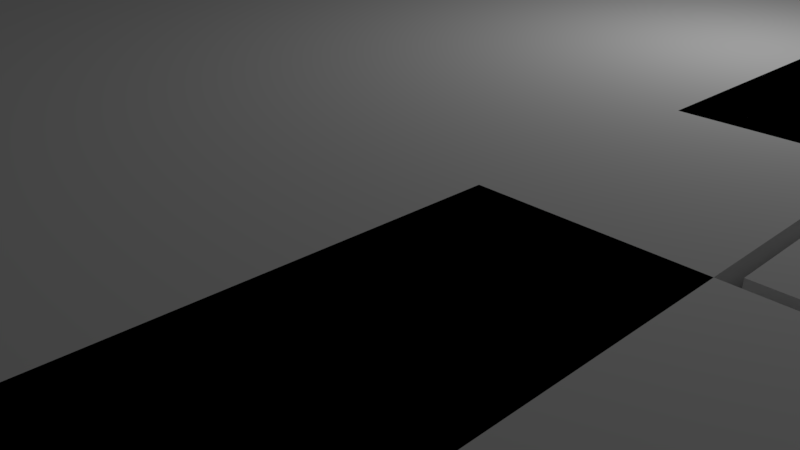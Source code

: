 # Source: home2.blend  (saved by Blender 2.78.0; exported with 4.5.12 LTS)
import bpy
from mathutils import Matrix  # noqa: F401  (used for matrix-valued properties, if any)

bpy.ops.wm.read_factory_settings(use_empty=True)
scene = bpy.context.scene
scene.name = 'Scene'

# ---- collections
col_collection_1 = bpy.data.collections.new('Collection 1'); scene.collection.children.link(col_collection_1)

# ---- materials (node trees are filled in below, after node groups)
mat_material = bpy.data.materials.new('Material')
mat_material.alpha_threshold = 0.0
mat_material.use_transparent_shadow = False
mat_material.roughness = 0.5
mat_material.line_color = (0.0, 0.0, 0.0, 1.0)
mat_material_001 = bpy.data.materials.new('Material.001')
mat_material_001.alpha_threshold = 0.0
mat_material_001.use_transparent_shadow = False
mat_material_001.roughness = 0.5
mat_material_001.line_color = (0.0, 0.0, 0.0, 1.0)
mat_material_002 = bpy.data.materials.new('Material.002')
mat_material_002.alpha_threshold = 0.0
mat_material_002.use_transparent_shadow = False
mat_material_002.roughness = 0.5
mat_material_002.line_color = (0.0, 0.0, 0.0, 1.0)
mat_material_003 = bpy.data.materials.new('Material.003')
mat_material_003.alpha_threshold = 0.0
mat_material_003.use_transparent_shadow = False
mat_material_003.roughness = 0.5
mat_material_003.line_color = (0.0, 0.0, 0.0, 1.0)
mat_material_004 = bpy.data.materials.new('Material.004')
mat_material_004.alpha_threshold = 0.0
mat_material_004.use_transparent_shadow = False
mat_material_004.roughness = 0.5
mat_material_004.line_color = (0.0, 0.0, 0.0, 1.0)
mat_material_005 = bpy.data.materials.new('Material.005')
mat_material_005.alpha_threshold = 0.0
mat_material_005.use_transparent_shadow = False
mat_material_005.roughness = 0.5
mat_material_005.line_color = (0.0, 0.0, 0.0, 1.0)

# ---- material node trees

# ---- world
world_world = bpy.data.worlds.new('World'); scene.world = world_world
world_world.color = (0.05088, 0.05088, 0.05088)
world_world.use_sun_shadow = False
world_world.sun_shadow_jitter_overblur = 0.0
world_world.cycles.sampling_method = 'MANUAL'

# ---- cameras
cam_camera = bpy.data.cameras.new('Camera')
cam_camera.clip_end = 100.0
cam_camera.lens = 35.0
cam_camera.sensor_width = 32.0
cam_camera.sensor_height = 18.0
cam_camera.ortho_scale = 7.314
cam_camera.dof.focus_distance = 0.0
cam_camera.dof.aperture_fstop = 128.0

# ---- lights
light_lamp = bpy.data.lights.new('Lamp', 'POINT')
light_lamp.transmission_factor = 0.0
light_lamp.cutoff_distance = 30.0
light_lamp.energy = 100.0
light_lamp.shadow_buffer_clip_start = 1.001
light_lamp.shadow_soft_size = 0.1
light_lamp.shadow_maximum_resolution = 0.006
light_lamp.use_absolute_resolution = True

# ---- meshes
me_cube = bpy.data.meshes.new('Cube')
me_cube.from_pydata([(1.0, 1.0, -1.0), (1.0, -1.0, -1.0), (-1.0, -1.0, -1.0), (-1.0, 1.0, -1.0), (1.0, 1.0, 1.0), (1.0, -1.0, 1.0), (-1.0, -1.0, 1.0), (-1.0, 1.0, 1.0)], [], [(0, 1, 2, 3), (4, 7, 6, 5), (0, 4, 5, 1), (1, 5, 6, 2), (2, 6, 7, 3), (4, 0, 3, 7)])
me_cube.materials.append(mat_material)
me_cube.use_remesh_preserve_volume = False
me_cube.use_remesh_preserve_attributes = False
me_cube.use_mirror_vertex_groups = False
me_cube.update()
me_cube_001 = bpy.data.meshes.new('Cube.001')
me_cube_001.from_pydata([(1.0, 1.0, -1.0), (1.0, -1.0, -1.0), (-1.0, -1.0, -1.0), (-1.0, 1.0, -1.0), (1.0, 1.0, 1.0), (1.0, -1.0, 1.0), (-1.0, -1.0, 1.0), (-1.0, 1.0, 1.0)], [], [(0, 1, 2, 3), (4, 7, 6, 5), (0, 4, 5, 1), (1, 5, 6, 2), (2, 6, 7, 3), (4, 0, 3, 7)])
me_cube_001.materials.append(mat_material_001)
me_cube_001.use_remesh_preserve_volume = False
me_cube_001.use_remesh_preserve_attributes = False
me_cube_001.use_mirror_vertex_groups = False
me_cube_001.update()
me_cube_002 = bpy.data.meshes.new('Cube.002')
me_cube_002.from_pydata([(1.0, 1.0, -1.0), (1.0, -1.0, -1.0), (-1.543, -1.0, -1.0), (-1.543, 1.0, -1.0), (1.0, 1.0, 1.0), (1.0, -1.0, 1.0), (-1.543, -1.0, 1.0), (-1.543, 1.0, 1.0)], [], [(0, 1, 2, 3), (4, 7, 6, 5), (0, 4, 5, 1), (1, 5, 6, 2), (2, 6, 7, 3), (4, 0, 3, 7)])
me_cube_002.materials.append(mat_material_002)
me_cube_002.use_remesh_preserve_volume = False
me_cube_002.use_remesh_preserve_attributes = False
me_cube_002.use_mirror_vertex_groups = False
me_cube_002.update()
me_cube_003 = bpy.data.meshes.new('Cube.003')
me_cube_003.from_pydata([(1.0, 1.0, -1.0), (1.0, -0.3448, -1.0), (-1.51, -0.3448, -1.0), (-1.51, 1.0, -1.0), (1.0, 1.0, 1.0), (1.0, -0.3448, 1.0), (-1.51, -0.3448, 1.0), (-1.51, 1.0, 1.0)], [], [(0, 1, 2, 3), (4, 7, 6, 5), (0, 4, 5, 1), (1, 5, 6, 2), (2, 6, 7, 3), (4, 0, 3, 7)])
me_cube_003.materials.append(mat_material_003)
me_cube_003.use_remesh_preserve_volume = False
me_cube_003.use_remesh_preserve_attributes = False
me_cube_003.use_mirror_vertex_groups = False
me_cube_003.update()
me_cube_004 = bpy.data.meshes.new('Cube.004')
me_cube_004.from_pydata([(1.0, 1.0, -1.0), (1.0, -1.0, -1.0), (-1.0, -1.0, -1.0), (-1.0, 1.0, -1.0), (1.0, 1.0, 1.0), (1.0, -1.0, 1.0), (-1.0, -1.0, 1.0), (-1.0, 1.0, 1.0)], [], [(0, 1, 2, 3), (4, 7, 6, 5), (0, 4, 5, 1), (1, 5, 6, 2), (2, 6, 7, 3), (4, 0, 3, 7)])
me_cube_004.materials.append(mat_material_004)
me_cube_004.use_remesh_preserve_volume = False
me_cube_004.use_remesh_preserve_attributes = False
me_cube_004.use_mirror_vertex_groups = False
me_cube_004.update()
me_cube_005 = bpy.data.meshes.new('Cube.005')
me_cube_005.from_pydata([(1.0, 1.0, -1.0), (1.0, -1.0, -1.0), (-1.0, -1.0, -1.0), (-1.0, 1.0, -1.0), (1.0, 1.0, 1.0), (1.0, -1.0, 1.0), (-1.0, -1.0, 1.0), (-1.0, 1.0, 1.0)], [], [(0, 1, 2, 3), (4, 7, 6, 5), (0, 4, 5, 1), (1, 5, 6, 2), (2, 6, 7, 3), (4, 0, 3, 7)])
me_cube_005.materials.append(mat_material_005)
me_cube_005.use_remesh_preserve_volume = False
me_cube_005.use_remesh_preserve_attributes = False
me_cube_005.use_mirror_vertex_groups = False
me_cube_005.update()

# ---- objects
ob_cube = bpy.data.objects.new('Cube', me_cube)
ob_lamp = bpy.data.objects.new('Lamp', light_lamp)
ob_camera = bpy.data.objects.new('Camera', cam_camera)
ob_cube_001 = bpy.data.objects.new('Cube.001', me_cube_001)
ob_cube_002 = bpy.data.objects.new('Cube.002', me_cube_002)
ob_cube_003 = bpy.data.objects.new('Cube.003', me_cube_003)
ob_cube_004 = bpy.data.objects.new('Cube.004', me_cube_004)
ob_cube_005 = bpy.data.objects.new('Cube.005', me_cube_005)

# ---- transforms, parenting, visibility, modifiers, constraints
ob_cube.location = (8.9, 5.4, 0.3)
ob_cube.scale = (2.9, 2.4, 3.0)
ob_cube.lock_rotations_4d = False
ob_cube.empty_display_type = 'ARROWS'
ob_cube.lineart.crease_threshold = 0.0
ob_lamp.location = (4.076, 1.005, 5.904)
ob_lamp.rotation_euler = (0.6503, 0.05522, 1.866)
ob_lamp.lock_rotations_4d = False
ob_lamp.empty_display_type = 'ARROWS'
ob_lamp.color = (0.0, 0.0, 0.0, 0.0)
ob_lamp.lineart.crease_threshold = 0.0
ob_camera.location = (7.481, -6.508, 5.344)
ob_camera.rotation_euler = (1.109, 0.0, 0.8149)
ob_camera.lock_rotations_4d = False
ob_camera.empty_display_type = 'ARROWS'
ob_camera.color = (0.0, 0.0, 0.0, 0.0)
ob_camera.display_type = 'WIRE'
ob_camera.lineart.crease_threshold = 0.0
ob_cube_001.location = (0.0, 0.0, 0.0)
ob_cube_001.scale = (12.0, 8.0, 3.0)
ob_cube_001.lock_rotations_4d = False
ob_cube_001.empty_display_type = 'ARROWS'
ob_cube_001.lineart.crease_threshold = 0.0
ob_cube_002.location = (8.9, -5.4, 0.3)
ob_cube_002.scale = (2.9, 2.4, 3.0)
ob_cube_002.lock_rotations_4d = False
ob_cube_002.empty_display_type = 'ARROWS'
ob_cube_002.lineart.crease_threshold = 0.0
ob_cube_003.location = (8.9, 0.0, 0.3)
ob_cube_003.scale = (2.9, 2.9, 3.0)
ob_cube_003.lock_rotations_4d = False
ob_cube_003.empty_display_type = 'ARROWS'
ob_cube_003.lineart.crease_threshold = 0.0
ob_cube_004.location = (0.0, 0.0, 0.3)
ob_cube_004.scale = (5.9, 7.9, 3.0)
ob_cube_004.lock_rotations_4d = False
ob_cube_004.empty_display_type = 'ARROWS'
ob_cube_004.lineart.crease_threshold = 0.0
ob_cube_005.location = (8.9, 0.0, 0.3)
ob_cube_005.scale = (2.9, 2.9, 3.0)
ob_cube_005.lock_rotations_4d = False
ob_cube_005.empty_display_type = 'ARROWS'
ob_cube_005.lineart.crease_threshold = 0.0

# ---- collection membership
col_collection_1.objects.link(ob_cube)
col_collection_1.objects.link(ob_lamp)
col_collection_1.objects.link(ob_camera)
col_collection_1.objects.link(ob_cube_001)
col_collection_1.objects.link(ob_cube_002)
col_collection_1.objects.link(ob_cube_003)
col_collection_1.objects.link(ob_cube_004)
col_collection_1.objects.link(ob_cube_005)

# ---- scene / render settings (as saved in the file)
scene.camera = ob_camera
scene.frame_start = 1; scene.frame_end = 250; scene.frame_set(1)
scene.render.engine = 'BLENDER_EEVEE_NEXT'
scene.render.resolution_percentage = 50
scene.render.dither_intensity = 0.0
scene.cycles.use_denoising = False
scene.cycles.samples = 128
scene.cycles.sampling_pattern = 'TABULATED_SOBOL'
scene.cycles.light_sampling_threshold = 0.0
scene.cycles.use_adaptive_sampling = False
scene.cycles.use_light_tree = False
scene.cycles.blur_glossy = 0.0
scene.cycles.sample_clamp_indirect = 0.0
scene.view_settings.view_transform = 'Standard'
bpy.context.view_layer.update()
